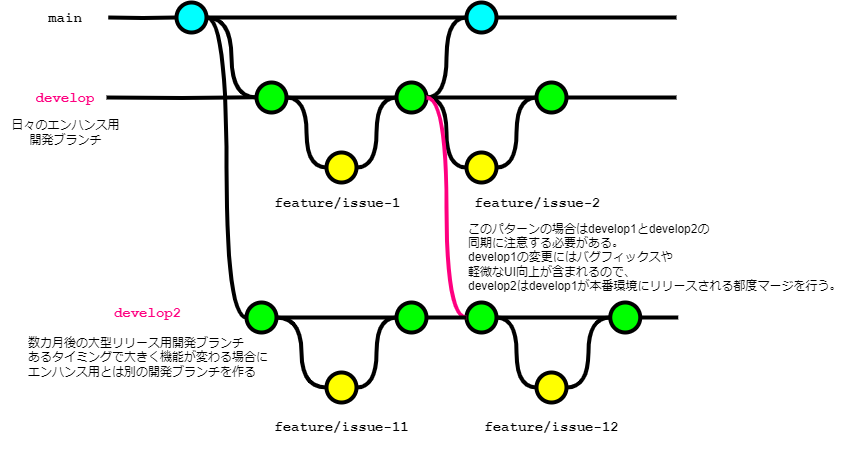

The diagram above was exported from draw.io. Its source (the exported page's mxGraphModel, read from the mxfile embedded in the PNG):
<mxGraphModel dx="2257" dy="813" grid="1" gridSize="10" guides="1" tooltips="1" connect="1" arrows="1" fold="1" page="1" pageScale="1" pageWidth="827" pageHeight="1169" math="0" shadow="0">
  <root>
    <mxCell id="0" />
    <mxCell id="1" parent="0" />
    <mxCell id="30" style="edgeStyle=orthogonalEdgeStyle;curved=1;rounded=0;html=1;exitX=1;exitY=0.5;exitPerimeter=0;entryX=0;entryY=0.5;entryPerimeter=0;endArrow=none;endFill=0;jettySize=auto;orthogonalLoop=1;strokeWidth=4;fontSize=15;" parent="1" source="31" target="36" edge="1">
      <mxGeometry relative="1" as="geometry" />
    </mxCell>
    <mxCell id="31" value="" style="verticalLabelPosition=bottom;verticalAlign=top;html=1;strokeWidth=4;shape=mxgraph.flowchart.on-page_reference;plain-blue;gradientColor=none;fillColor=#00FFFF;strokeColor=#000000;" parent="1" vertex="1">
      <mxGeometry x="160" y="340" width="30" height="30" as="geometry" />
    </mxCell>
    <mxCell id="32" value="" style="edgeStyle=orthogonalEdgeStyle;curved=1;rounded=0;orthogonalLoop=1;jettySize=auto;html=1;endArrow=none;endFill=0;strokeWidth=4;fontFamily=Courier New;fontSize=16;" parent="1" source="33" edge="1">
      <mxGeometry relative="1" as="geometry">
        <mxPoint x="660" y="355" as="targetPoint" />
      </mxGeometry>
    </mxCell>
    <mxCell id="33" value="" style="verticalLabelPosition=bottom;verticalAlign=top;html=1;strokeWidth=4;shape=mxgraph.flowchart.on-page_reference;plain-blue;gradientColor=none;strokeColor=#000000;fillColor=#00FFFF;" parent="1" vertex="1">
      <mxGeometry x="450" y="340" width="30" height="30" as="geometry" />
    </mxCell>
    <mxCell id="34" value="" style="edgeStyle=orthogonalEdgeStyle;rounded=0;html=1;jettySize=auto;orthogonalLoop=1;strokeWidth=4;endArrow=none;endFill=0;" parent="1" target="31" edge="1">
      <mxGeometry x="78.25" y="180" as="geometry">
        <mxPoint x="91.75" y="355" as="sourcePoint" />
      </mxGeometry>
    </mxCell>
    <mxCell id="35" value="main" style="text;html=1;strokeColor=none;fillColor=none;align=center;verticalAlign=middle;whiteSpace=wrap;overflow=hidden;fontSize=14;fontStyle=1;fontFamily=Courier New;" parent="1" vertex="1">
      <mxGeometry x="23.75" y="345" width="50" height="20" as="geometry" />
    </mxCell>
    <mxCell id="36" value="" style="verticalLabelPosition=bottom;verticalAlign=top;html=1;strokeWidth=4;shape=mxgraph.flowchart.on-page_reference;plain-purple;gradientColor=none;strokeColor=#000000;fillColor=#00FF00;" parent="1" vertex="1">
      <mxGeometry x="240" y="420" width="30" height="30" as="geometry" />
    </mxCell>
    <mxCell id="37" value="" style="verticalLabelPosition=bottom;verticalAlign=top;html=1;strokeWidth=4;shape=mxgraph.flowchart.on-page_reference;plain-purple;gradientColor=none;strokeColor=#000000;fillColor=#FFFF00;" parent="1" vertex="1">
      <mxGeometry x="310" y="490" width="30" height="30" as="geometry" />
    </mxCell>
    <mxCell id="38" style="edgeStyle=orthogonalEdgeStyle;curved=1;rounded=0;html=1;exitX=1;exitY=0.5;exitPerimeter=0;entryX=0;entryY=0.5;entryPerimeter=0;endArrow=none;endFill=0;jettySize=auto;orthogonalLoop=1;strokeWidth=4;fontSize=15;" parent="1" source="39" target="33" edge="1">
      <mxGeometry relative="1" as="geometry" />
    </mxCell>
    <mxCell id="39" value="" style="verticalLabelPosition=bottom;verticalAlign=top;html=1;strokeWidth=4;shape=mxgraph.flowchart.on-page_reference;plain-purple;gradientColor=none;strokeColor=#000000;fillColor=#00FF00;" parent="1" vertex="1">
      <mxGeometry x="380" y="420" width="30" height="30" as="geometry" />
    </mxCell>
    <mxCell id="40" value="develop" style="text;html=1;strokeColor=none;fillColor=none;align=center;verticalAlign=middle;whiteSpace=wrap;overflow=hidden;fontSize=14;fontStyle=1;fontFamily=Courier New;fontColor=#FF0080;" parent="1" vertex="1">
      <mxGeometry x="8.75" y="425" width="80" height="20" as="geometry" />
    </mxCell>
    <mxCell id="41" value="feature/issue-1" style="text;html=1;strokeColor=none;fillColor=none;align=center;verticalAlign=middle;whiteSpace=wrap;overflow=hidden;fontSize=14;fontStyle=1;fontFamily=Courier New;" parent="1" vertex="1">
      <mxGeometry x="240" y="530" width="162.5" height="20" as="geometry" />
    </mxCell>
    <mxCell id="42" style="edgeStyle=orthogonalEdgeStyle;curved=1;rounded=0;html=1;exitX=1;exitY=0.5;exitPerimeter=0;entryX=0;entryY=0.5;entryPerimeter=0;endArrow=none;endFill=0;jettySize=auto;orthogonalLoop=1;strokeWidth=4;fontSize=15;exitDx=0;exitDy=0;entryDx=0;entryDy=0;" parent="1" source="36" target="37" edge="1">
      <mxGeometry relative="1" as="geometry">
        <mxPoint x="188.75" y="365" as="sourcePoint" />
        <mxPoint x="231.75" y="445" as="targetPoint" />
      </mxGeometry>
    </mxCell>
    <mxCell id="44" style="edgeStyle=orthogonalEdgeStyle;curved=1;rounded=0;html=1;exitX=1;exitY=0.5;exitPerimeter=0;entryX=0;entryY=0.5;entryPerimeter=0;endArrow=none;endFill=0;jettySize=auto;orthogonalLoop=1;strokeWidth=4;fontSize=15;exitDx=0;exitDy=0;entryDx=0;entryDy=0;" parent="1" source="37" target="39" edge="1">
      <mxGeometry relative="1" as="geometry">
        <mxPoint x="261.75" y="445" as="sourcePoint" />
        <mxPoint x="303.75" y="515" as="targetPoint" />
      </mxGeometry>
    </mxCell>
    <mxCell id="45" value="" style="verticalLabelPosition=bottom;verticalAlign=top;html=1;strokeWidth=4;shape=mxgraph.flowchart.on-page_reference;plain-purple;gradientColor=none;strokeColor=#000000;fillColor=#FFFF00;" parent="1" vertex="1">
      <mxGeometry x="450" y="490" width="30" height="30" as="geometry" />
    </mxCell>
    <mxCell id="46" value="feature/issue-2" style="text;html=1;strokeColor=none;fillColor=none;align=center;verticalAlign=middle;whiteSpace=wrap;overflow=hidden;fontSize=14;fontStyle=1;fontFamily=Courier New;" parent="1" vertex="1">
      <mxGeometry x="440" y="530" width="162.5" height="20" as="geometry" />
    </mxCell>
    <mxCell id="48" value="" style="verticalLabelPosition=bottom;verticalAlign=top;html=1;strokeWidth=4;shape=mxgraph.flowchart.on-page_reference;plain-purple;gradientColor=none;strokeColor=#000000;fillColor=#00FF00;" parent="1" vertex="1">
      <mxGeometry x="520" y="420" width="30" height="30" as="geometry" />
    </mxCell>
    <mxCell id="49" style="edgeStyle=orthogonalEdgeStyle;curved=1;rounded=0;html=1;exitX=0;exitY=0.5;exitPerimeter=0;entryX=1;entryY=0.5;entryPerimeter=0;endArrow=none;endFill=0;jettySize=auto;orthogonalLoop=1;strokeWidth=4;fontSize=15;exitDx=0;exitDy=0;entryDx=0;entryDy=0;" parent="1" source="45" target="39" edge="1">
      <mxGeometry relative="1" as="geometry">
        <mxPoint x="333.75" y="515" as="sourcePoint" />
        <mxPoint x="376.75" y="445" as="targetPoint" />
      </mxGeometry>
    </mxCell>
    <mxCell id="50" style="edgeStyle=orthogonalEdgeStyle;curved=1;rounded=0;html=1;exitX=0;exitY=0.5;exitPerimeter=0;entryX=1;entryY=0.5;entryPerimeter=0;endArrow=none;endFill=0;jettySize=auto;orthogonalLoop=1;strokeWidth=4;fontSize=15;exitDx=0;exitDy=0;entryDx=0;entryDy=0;" parent="1" source="48" target="45" edge="1">
      <mxGeometry relative="1" as="geometry">
        <mxPoint x="479.75" y="515" as="sourcePoint" />
        <mxPoint x="437.75" y="445" as="targetPoint" />
      </mxGeometry>
    </mxCell>
    <mxCell id="51" value="" style="edgeStyle=orthogonalEdgeStyle;curved=1;rounded=0;orthogonalLoop=1;jettySize=auto;html=1;endArrow=none;endFill=0;strokeWidth=4;fontFamily=Courier New;fontSize=16;exitX=1;exitY=0.5;exitDx=0;exitDy=0;exitPerimeter=0;" parent="1" source="48" edge="1">
      <mxGeometry relative="1" as="geometry">
        <mxPoint x="660" y="435" as="targetPoint" />
        <mxPoint x="509.75" y="365" as="sourcePoint" />
      </mxGeometry>
    </mxCell>
    <mxCell id="52" value="" style="edgeStyle=orthogonalEdgeStyle;curved=1;rounded=0;orthogonalLoop=1;jettySize=auto;html=1;endArrow=none;endFill=0;strokeWidth=4;fontFamily=Courier New;fontSize=16;exitX=1;exitY=0.5;exitDx=0;exitDy=0;exitPerimeter=0;entryX=0;entryY=0.5;entryDx=0;entryDy=0;entryPerimeter=0;" parent="1" source="39" target="48" edge="1">
      <mxGeometry relative="1" as="geometry">
        <mxPoint x="603.75" y="445" as="targetPoint" />
        <mxPoint x="553.75" y="445" as="sourcePoint" />
      </mxGeometry>
    </mxCell>
    <mxCell id="53" value="" style="edgeStyle=orthogonalEdgeStyle;curved=1;rounded=0;orthogonalLoop=1;jettySize=auto;html=1;endArrow=none;endFill=0;strokeWidth=4;fontFamily=Courier New;fontSize=16;exitX=1;exitY=0.5;exitDx=0;exitDy=0;exitPerimeter=0;" parent="1" source="36" target="39" edge="1">
      <mxGeometry relative="1" as="geometry">
        <mxPoint x="333.75" y="450" as="targetPoint" />
        <mxPoint x="406.25" y="445" as="sourcePoint" />
      </mxGeometry>
    </mxCell>
    <mxCell id="54" value="" style="edgeStyle=orthogonalEdgeStyle;curved=1;rounded=0;orthogonalLoop=1;jettySize=auto;html=1;endArrow=none;endFill=0;strokeWidth=4;fontFamily=Courier New;fontSize=16;exitX=1;exitY=0.5;exitDx=0;exitDy=0;exitPerimeter=0;entryX=0;entryY=0.5;entryDx=0;entryDy=0;entryPerimeter=0;" parent="1" source="31" target="33" edge="1">
      <mxGeometry relative="1" as="geometry">
        <mxPoint x="342" y="330" as="targetPoint" />
        <mxPoint x="227" y="330" as="sourcePoint" />
      </mxGeometry>
    </mxCell>
    <mxCell id="55" value="develop2" style="text;html=1;strokeColor=none;fillColor=none;align=center;verticalAlign=middle;whiteSpace=wrap;overflow=hidden;fontSize=14;fontStyle=1;fontFamily=Courier New;fontColor=#FF0080;" parent="1" vertex="1">
      <mxGeometry x="50" y="640" width="162.5" height="20" as="geometry" />
    </mxCell>
    <mxCell id="56" value="" style="verticalLabelPosition=bottom;verticalAlign=top;html=1;strokeWidth=4;shape=mxgraph.flowchart.on-page_reference;plain-purple;gradientColor=none;strokeColor=#000000;fillColor=#00FF00;" parent="1" vertex="1">
      <mxGeometry x="230" y="640" width="30" height="30" as="geometry" />
    </mxCell>
    <mxCell id="57" value="" style="verticalLabelPosition=bottom;verticalAlign=top;html=1;strokeWidth=4;shape=mxgraph.flowchart.on-page_reference;plain-purple;gradientColor=none;strokeColor=#000000;fillColor=#FFFF00;" parent="1" vertex="1">
      <mxGeometry x="310" y="710" width="30" height="30" as="geometry" />
    </mxCell>
    <mxCell id="58" value="" style="verticalLabelPosition=bottom;verticalAlign=top;html=1;strokeWidth=4;shape=mxgraph.flowchart.on-page_reference;plain-purple;gradientColor=none;strokeColor=#000000;fillColor=#00FF00;" parent="1" vertex="1">
      <mxGeometry x="380" y="640" width="30" height="30" as="geometry" />
    </mxCell>
    <mxCell id="59" value="feature/issue-11" style="text;html=1;strokeColor=none;fillColor=none;align=center;verticalAlign=middle;whiteSpace=wrap;overflow=hidden;fontSize=14;fontStyle=1;fontFamily=Courier New;" parent="1" vertex="1">
      <mxGeometry x="243.75" y="740" width="162.5" height="50" as="geometry" />
    </mxCell>
    <mxCell id="60" style="edgeStyle=orthogonalEdgeStyle;curved=1;rounded=0;html=1;exitX=1;exitY=0.5;exitPerimeter=0;entryX=0;entryY=0.5;entryPerimeter=0;endArrow=none;endFill=0;jettySize=auto;orthogonalLoop=1;strokeWidth=4;fontSize=15;exitDx=0;exitDy=0;entryDx=0;entryDy=0;" parent="1" source="56" target="57" edge="1">
      <mxGeometry relative="1" as="geometry">
        <mxPoint x="188.75" y="585" as="sourcePoint" />
        <mxPoint x="231.75" y="665" as="targetPoint" />
      </mxGeometry>
    </mxCell>
    <mxCell id="61" style="edgeStyle=orthogonalEdgeStyle;curved=1;rounded=0;html=1;exitX=1;exitY=0.5;exitPerimeter=0;entryX=0;entryY=0.5;entryPerimeter=0;endArrow=none;endFill=0;jettySize=auto;orthogonalLoop=1;strokeWidth=4;fontSize=15;exitDx=0;exitDy=0;entryDx=0;entryDy=0;" parent="1" source="57" target="58" edge="1">
      <mxGeometry relative="1" as="geometry">
        <mxPoint x="261.75" y="665" as="sourcePoint" />
        <mxPoint x="303.75" y="735" as="targetPoint" />
      </mxGeometry>
    </mxCell>
    <mxCell id="62" value="" style="verticalLabelPosition=bottom;verticalAlign=top;html=1;strokeWidth=4;shape=mxgraph.flowchart.on-page_reference;plain-purple;gradientColor=none;strokeColor=#000000;fillColor=#FFFF00;" parent="1" vertex="1">
      <mxGeometry x="520" y="710" width="30" height="30" as="geometry" />
    </mxCell>
    <mxCell id="63" value="feature/issue-12" style="text;html=1;strokeColor=none;fillColor=none;align=center;verticalAlign=middle;whiteSpace=wrap;overflow=hidden;fontSize=14;fontStyle=1;fontFamily=Courier New;" parent="1" vertex="1">
      <mxGeometry x="453.75" y="740" width="162.5" height="50" as="geometry" />
    </mxCell>
    <mxCell id="64" value="" style="verticalLabelPosition=bottom;verticalAlign=top;html=1;strokeWidth=4;shape=mxgraph.flowchart.on-page_reference;plain-purple;gradientColor=none;strokeColor=#000000;fillColor=#00FF00;" parent="1" vertex="1">
      <mxGeometry x="593.75" y="640" width="30" height="30" as="geometry" />
    </mxCell>
    <mxCell id="65" style="edgeStyle=orthogonalEdgeStyle;curved=1;rounded=0;html=1;exitX=0;exitY=0.5;exitPerimeter=0;entryX=1;entryY=0.5;entryPerimeter=0;endArrow=none;endFill=0;jettySize=auto;orthogonalLoop=1;strokeWidth=4;fontSize=15;exitDx=0;exitDy=0;entryDx=0;entryDy=0;" parent="1" source="62" target="71" edge="1">
      <mxGeometry relative="1" as="geometry">
        <mxPoint x="401.25" y="740" as="sourcePoint" />
        <mxPoint x="463.75" y="660" as="targetPoint" />
      </mxGeometry>
    </mxCell>
    <mxCell id="66" style="edgeStyle=orthogonalEdgeStyle;curved=1;rounded=0;html=1;exitX=0;exitY=0.5;exitPerimeter=0;entryX=1;entryY=0.5;entryPerimeter=0;endArrow=none;endFill=0;jettySize=auto;orthogonalLoop=1;strokeWidth=4;fontSize=15;exitDx=0;exitDy=0;entryDx=0;entryDy=0;" parent="1" source="64" target="62" edge="1">
      <mxGeometry relative="1" as="geometry">
        <mxPoint x="516.25" y="740" as="sourcePoint" />
        <mxPoint x="474.25" y="670" as="targetPoint" />
      </mxGeometry>
    </mxCell>
    <mxCell id="67" value="" style="edgeStyle=orthogonalEdgeStyle;curved=1;rounded=0;orthogonalLoop=1;jettySize=auto;html=1;endArrow=none;endFill=0;strokeWidth=4;fontFamily=Courier New;fontSize=16;exitX=1;exitY=0.5;exitDx=0;exitDy=0;exitPerimeter=0;" parent="1" source="64" edge="1">
      <mxGeometry relative="1" as="geometry">
        <mxPoint x="661.75" y="655" as="targetPoint" />
        <mxPoint x="546.25" y="590" as="sourcePoint" />
      </mxGeometry>
    </mxCell>
    <mxCell id="68" value="" style="edgeStyle=orthogonalEdgeStyle;curved=1;rounded=0;orthogonalLoop=1;jettySize=auto;html=1;endArrow=none;endFill=0;strokeWidth=4;fontFamily=Courier New;fontSize=16;exitX=1;exitY=0.5;exitDx=0;exitDy=0;exitPerimeter=0;entryX=0;entryY=0.5;entryDx=0;entryDy=0;entryPerimeter=0;" parent="1" source="71" target="64" edge="1">
      <mxGeometry relative="1" as="geometry">
        <mxPoint x="671.25" y="670" as="targetPoint" />
        <mxPoint x="463.75" y="660" as="sourcePoint" />
      </mxGeometry>
    </mxCell>
    <mxCell id="69" value="" style="edgeStyle=orthogonalEdgeStyle;curved=1;rounded=0;orthogonalLoop=1;jettySize=auto;html=1;endArrow=none;endFill=0;strokeWidth=4;fontFamily=Courier New;fontSize=16;exitX=1;exitY=0.5;exitDx=0;exitDy=0;exitPerimeter=0;" parent="1" source="56" target="58" edge="1">
      <mxGeometry relative="1" as="geometry">
        <mxPoint x="333.75" y="670" as="targetPoint" />
        <mxPoint x="406.25" y="665" as="sourcePoint" />
      </mxGeometry>
    </mxCell>
    <mxCell id="70" style="edgeStyle=orthogonalEdgeStyle;curved=1;rounded=0;html=1;exitX=1;exitY=0.5;exitPerimeter=0;entryX=0;entryY=0.5;entryPerimeter=0;endArrow=none;endFill=0;jettySize=auto;orthogonalLoop=1;strokeWidth=4;fontSize=15;exitDx=0;exitDy=0;entryDx=0;entryDy=0;" parent="1" source="31" target="56" edge="1">
      <mxGeometry relative="1" as="geometry">
        <mxPoint x="188.25" y="365" as="sourcePoint" />
        <mxPoint x="231.25" y="445" as="targetPoint" />
      </mxGeometry>
    </mxCell>
    <mxCell id="71" value="" style="verticalLabelPosition=bottom;verticalAlign=top;html=1;strokeWidth=4;shape=mxgraph.flowchart.on-page_reference;plain-purple;gradientColor=none;strokeColor=#000000;fillColor=#00FF00;" parent="1" vertex="1">
      <mxGeometry x="450" y="640" width="30" height="30" as="geometry" />
    </mxCell>
    <mxCell id="72" style="edgeStyle=orthogonalEdgeStyle;curved=1;rounded=0;html=1;exitX=0;exitY=0.5;exitPerimeter=0;entryX=1;entryY=0.5;entryPerimeter=0;endArrow=none;endFill=0;jettySize=auto;orthogonalLoop=1;strokeWidth=4;fontSize=15;exitDx=0;exitDy=0;entryDx=0;entryDy=0;strokeColor=#FF0080;" parent="1" source="71" target="39" edge="1">
      <mxGeometry relative="1" as="geometry">
        <mxPoint x="333.25" y="735" as="sourcePoint" />
        <mxPoint x="376.25" y="665" as="targetPoint" />
      </mxGeometry>
    </mxCell>
    <mxCell id="73" value="" style="edgeStyle=orthogonalEdgeStyle;curved=1;rounded=0;orthogonalLoop=1;jettySize=auto;html=1;endArrow=none;endFill=0;strokeWidth=4;fontFamily=Courier New;fontSize=16;exitX=1;exitY=0.5;exitDx=0;exitDy=0;exitPerimeter=0;entryX=0;entryY=0.5;entryDx=0;entryDy=0;entryPerimeter=0;" parent="1" source="58" target="71" edge="1">
      <mxGeometry relative="1" as="geometry">
        <mxPoint x="671.25" y="665" as="targetPoint" />
        <mxPoint x="621.25" y="665" as="sourcePoint" />
      </mxGeometry>
    </mxCell>
    <mxCell id="74" value="日々のエンハンス用&lt;br&gt;開発ブランチ" style="text;html=1;align=center;verticalAlign=middle;resizable=0;points=[];autosize=1;strokeColor=none;fillColor=none;" parent="1" vertex="1">
      <mxGeometry x="-16.25" y="450" width="130" height="40" as="geometry" />
    </mxCell>
    <mxCell id="75" value="数カ月後の大型リリース用開発ブランチ&lt;br&gt;あるタイミングで大きく機能が変わる場合に&lt;br&gt;エンハンス用とは別の開発ブランチを作る" style="text;html=1;align=left;verticalAlign=middle;resizable=0;points=[];autosize=1;strokeColor=none;fillColor=none;" parent="1" vertex="1">
      <mxGeometry x="10" y="665" width="260" height="60" as="geometry" />
    </mxCell>
    <mxCell id="76" value="このパターンの場合はdevelop1とdevelop2の&lt;br&gt;同期に注意する必要がある。&lt;br&gt;develop1の変更にはバグフィックスや&lt;br&gt;軽微なUI向上が含まれるので、&lt;br&gt;develop2はdevelop1が本番環境にリリースされる都度マージを行う。" style="text;html=1;align=left;verticalAlign=middle;resizable=0;points=[];autosize=1;strokeColor=none;fillColor=none;" parent="1" vertex="1">
      <mxGeometry x="450" y="550" width="400" height="90" as="geometry" />
    </mxCell>
    <mxCell id="yZheCPMKZSUMRePo-WAc-78" value="" style="edgeStyle=orthogonalEdgeStyle;rounded=0;html=1;jettySize=auto;orthogonalLoop=1;strokeWidth=4;endArrow=none;endFill=0;" edge="1" parent="1">
      <mxGeometry x="78.25" y="180" as="geometry">
        <mxPoint x="90" y="435" as="sourcePoint" />
        <mxPoint x="240" y="434.76" as="targetPoint" />
      </mxGeometry>
    </mxCell>
  </root>
</mxGraphModel>